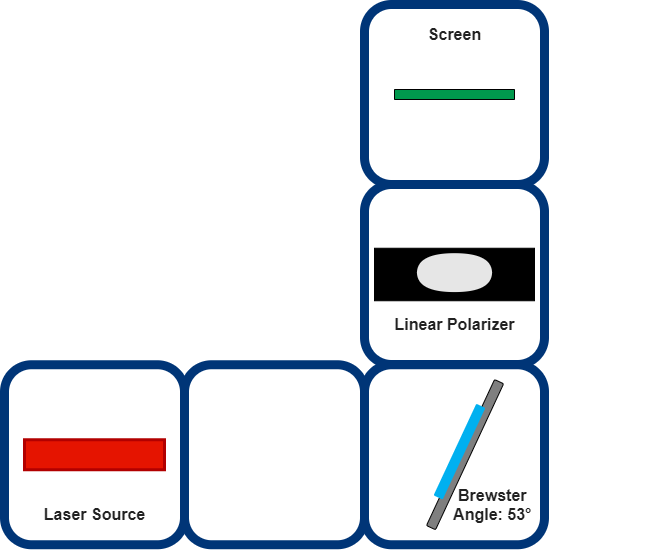

The diagram above was exported from draw.io. Its source (the exported page's mxGraphModel, read from the mxfile embedded in the PNG):
<mxGraphModel dx="1447" dy="1755" grid="1" gridSize="10" guides="1" tooltips="1" connect="1" arrows="1" fold="1" page="1" pageScale="1" pageWidth="850" pageHeight="1100" math="0" shadow="0">
  <root>
    <mxCell id="0" />
    <mxCell id="1" parent="0" />
    <mxCell id="WvVc43ALbsRTGybvvmO0-629" value="" style="group" vertex="1" connectable="0" parent="1">
      <mxGeometry x="289.9999999999998" y="-60" width="480" height="540.25" as="geometry" />
    </mxCell>
    <mxCell id="WvVc43ALbsRTGybvvmO0-630" value="" style="group" vertex="1" connectable="0" parent="WvVc43ALbsRTGybvvmO0-629">
      <mxGeometry x="-30" width="477.88" height="540.25" as="geometry" />
    </mxCell>
    <mxCell id="WvVc43ALbsRTGybvvmO0-631" value="" style="group" vertex="1" connectable="0" parent="WvVc43ALbsRTGybvvmO0-630">
      <mxGeometry x="220" y="243.75" width="257.88" height="135.19" as="geometry" />
    </mxCell>
    <mxCell id="WvVc43ALbsRTGybvvmO0-632" value="" style="group" vertex="1" connectable="0" parent="WvVc43ALbsRTGybvvmO0-631">
      <mxGeometry width="160" height="52.5" as="geometry" />
    </mxCell>
    <mxCell id="WvVc43ALbsRTGybvvmO0-633" value="" style="rounded=0;whiteSpace=wrap;html=1;shadow=0;comic=0;strokeWidth=1;fillColor=#000000;rotation=0;" vertex="1" parent="WvVc43ALbsRTGybvvmO0-632">
      <mxGeometry width="160" height="52.5" as="geometry" />
    </mxCell>
    <mxCell id="WvVc43ALbsRTGybvvmO0-634" value="" style="shape=or;whiteSpace=wrap;html=1;rounded=1;shadow=0;comic=0;strokeWidth=1;strokeColor=none;rotation=-90;fillColor=#E6E6E6;" vertex="1" parent="WvVc43ALbsRTGybvvmO0-632">
      <mxGeometry x="70" y="-22.649999999999977" width="20" height="75.15" as="geometry" />
    </mxCell>
    <mxCell id="WvVc43ALbsRTGybvvmO0-635" value="" style="shape=or;whiteSpace=wrap;html=1;rounded=1;shadow=0;comic=0;strokeWidth=1;strokeColor=none;rotation=90;fillColor=#E6E6E6;" vertex="1" parent="WvVc43ALbsRTGybvvmO0-632">
      <mxGeometry x="70" y="-3.75" width="20" height="75.15375000000002" as="geometry" />
    </mxCell>
    <mxCell id="WvVc43ALbsRTGybvvmO0-636" value="" style="group" vertex="1" connectable="0" parent="WvVc43ALbsRTGybvvmO0-630">
      <mxGeometry width="390" height="540.25" as="geometry" />
    </mxCell>
    <mxCell id="WvVc43ALbsRTGybvvmO0-637" value="&lt;span style=&quot;color: rgba(0 , 0 , 0 , 0) ; font-family: monospace ; font-size: 0px&quot;&gt;%3CmxGraphModel%3E%3Croot%3E%3CmxCell%20id%3D%220%22%2F%3E%3CmxCell%20id%3D%221%22%20parent%3D%220%22%2F%3E%3CmxCell%20id%3D%222%22%20value%3D%22%22%20style%3D%22rounded%3D0%3BwhiteSpace%3Dwrap%3Bhtml%3D1%3Bshadow%3D0%3Bcomic%3D0%3BstrokeWidth%3D1%3BfillColor%3D%23000000%3Brotation%3D0%3B%22%20vertex%3D%221%22%20parent%3D%221%22%3E%3CmxGeometry%20x%3D%22374.25%22%20y%3D%2271.25%22%20width%3D%22160%22%20height%3D%2252.5%22%20as%3D%22geometry%22%2F%3E%3C%2FmxCell%3E%3C%2Froot%3E%3C%2FmxGraphModel%3E&lt;/span&gt;" style="rounded=1;whiteSpace=wrap;html=1;fillColor=none;strokeWidth=9;strokeColor=#003577;" vertex="1" parent="WvVc43ALbsRTGybvvmO0-636">
      <mxGeometry x="210" y="180" width="180" height="180" as="geometry" />
    </mxCell>
    <mxCell id="WvVc43ALbsRTGybvvmO0-638" value="&lt;div style=&quot;text-align: left&quot;&gt;&lt;font color=&quot;#222222&quot; face=&quot;arial, sans-serif&quot;&gt;&lt;span style=&quot;font-size: 16px ; background-color: rgb(255 , 255 , 255)&quot;&gt;&lt;b&gt;Linear Polarizer&lt;/b&gt;&lt;/span&gt;&lt;/font&gt;&lt;/div&gt;" style="text;html=1;align=center;verticalAlign=middle;resizable=0;points=[];autosize=1;" vertex="1" parent="WvVc43ALbsRTGybvvmO0-636">
      <mxGeometry x="230" y="310" width="140" height="20" as="geometry" />
    </mxCell>
    <mxCell id="WvVc43ALbsRTGybvvmO0-639" value="" style="rounded=0;whiteSpace=wrap;html=1;shadow=0;comic=0;strokeColor=#000000;strokeWidth=1;fillColor=#00994D;gradientColor=none;rotation=90;" vertex="1" parent="WvVc43ALbsRTGybvvmO0-636">
      <mxGeometry x="295" y="30" width="10" height="120" as="geometry" />
    </mxCell>
    <mxCell id="WvVc43ALbsRTGybvvmO0-640" value="&lt;div style=&quot;text-align: left&quot;&gt;&lt;font color=&quot;#222222&quot; face=&quot;arial, sans-serif&quot;&gt;&lt;span style=&quot;font-size: 16px ; background-color: rgb(255 , 255 , 255)&quot;&gt;&lt;b&gt;Screen&lt;/b&gt;&lt;/span&gt;&lt;/font&gt;&lt;/div&gt;" style="text;html=1;align=center;verticalAlign=middle;resizable=0;points=[];autosize=1;" vertex="1" parent="WvVc43ALbsRTGybvvmO0-636">
      <mxGeometry x="265" y="20" width="70" height="20" as="geometry" />
    </mxCell>
    <mxCell id="WvVc43ALbsRTGybvvmO0-641" value="" style="rounded=1;whiteSpace=wrap;html=1;fillColor=none;strokeWidth=9;strokeColor=#003577;" vertex="1" parent="WvVc43ALbsRTGybvvmO0-636">
      <mxGeometry x="29.999999999999773" y="360.25" width="180" height="180" as="geometry" />
    </mxCell>
    <mxCell id="WvVc43ALbsRTGybvvmO0-642" value="" style="rounded=1;whiteSpace=wrap;html=1;fillColor=none;strokeWidth=9;strokeColor=#003577;" vertex="1" parent="WvVc43ALbsRTGybvvmO0-636">
      <mxGeometry x="210" width="180" height="180" as="geometry" />
    </mxCell>
    <mxCell id="WvVc43ALbsRTGybvvmO0-643" value="" style="group" vertex="1" connectable="0" parent="WvVc43ALbsRTGybvvmO0-636">
      <mxGeometry x="210" y="360" width="180" height="180.24534747059806" as="geometry" />
    </mxCell>
    <mxCell id="WvVc43ALbsRTGybvvmO0-644" value="" style="rounded=1;whiteSpace=wrap;html=1;fillColor=none;strokeWidth=9;strokeColor=#003577;" vertex="1" parent="WvVc43ALbsRTGybvvmO0-643">
      <mxGeometry y="0.25" width="180" height="180" as="geometry" />
    </mxCell>
    <mxCell id="WvVc43ALbsRTGybvvmO0-645" value="" style="group;rotation=-65;" vertex="1" connectable="0" parent="WvVc43ALbsRTGybvvmO0-643">
      <mxGeometry x="3.089999999999918" y="95.14999999999998" width="161.1" height="17" as="geometry" />
    </mxCell>
    <mxCell id="WvVc43ALbsRTGybvvmO0-646" value="" style="rounded=1;whiteSpace=wrap;html=1;strokeColor=#000000;strokeWidth=1;fillColor=#7F7F7F;gradientColor=none;rotation=-65;" vertex="1" parent="WvVc43ALbsRTGybvvmO0-645">
      <mxGeometry x="16.905534905118127" y="-10" width="161.09999999999997" height="10" as="geometry" />
    </mxCell>
    <mxCell id="WvVc43ALbsRTGybvvmO0-647" value="" style="rounded=1;whiteSpace=wrap;html=1;strokeColor=none;strokeWidth=1;fillColor=#00B0F0;gradientColor=none;rotation=-65;" vertex="1" parent="WvVc43ALbsRTGybvvmO0-645">
      <mxGeometry x="41.33760268045543" y="-13" width="101.09821148415436" height="10" as="geometry" />
    </mxCell>
    <mxCell id="WvVc43ALbsRTGybvvmO0-648" value="&lt;span style=&quot;color: rgb(34 , 34 , 34) ; font-family: &amp;#34;arial&amp;#34; , sans-serif ; font-size: 16px ; text-align: left ; background-color: rgb(255 , 255 , 255)&quot;&gt;&lt;b&gt;Brewster &lt;br&gt;Angle: 53°&amp;nbsp;&lt;/b&gt;&lt;/span&gt;" style="text;html=1;align=center;verticalAlign=middle;resizable=0;points=[];autosize=1;" vertex="1" parent="WvVc43ALbsRTGybvvmO0-643">
      <mxGeometry x="80" y="120" width="100" height="40" as="geometry" />
    </mxCell>
    <mxCell id="WvVc43ALbsRTGybvvmO0-649" value="" style="group" vertex="1" connectable="0" parent="1">
      <mxGeometry x="109.99999999999977" y="300.25" width="180" height="180" as="geometry" />
    </mxCell>
    <mxCell id="WvVc43ALbsRTGybvvmO0-650" value="" style="rounded=1;whiteSpace=wrap;html=1;fillColor=none;strokeWidth=9;strokeColor=#003577;" vertex="1" parent="WvVc43ALbsRTGybvvmO0-649">
      <mxGeometry width="180" height="180" as="geometry" />
    </mxCell>
    <mxCell id="WvVc43ALbsRTGybvvmO0-651" value="" style="rounded=0;whiteSpace=wrap;html=1;shadow=0;comic=0;strokeColor=#B20000;strokeWidth=3;fillColor=#e51400;fontColor=#ffffff;" vertex="1" parent="WvVc43ALbsRTGybvvmO0-649">
      <mxGeometry x="20" y="75" width="140" height="30" as="geometry" />
    </mxCell>
    <mxCell id="WvVc43ALbsRTGybvvmO0-652" value="&lt;div style=&quot;text-align: left&quot;&gt;&lt;font color=&quot;#222222&quot; face=&quot;arial, sans-serif&quot;&gt;&lt;span style=&quot;font-size: 16px ; background-color: rgb(255 , 255 , 255)&quot;&gt;&lt;b&gt;Laser Source&lt;/b&gt;&lt;/span&gt;&lt;/font&gt;&lt;/div&gt;" style="text;html=1;align=center;verticalAlign=middle;resizable=0;points=[];autosize=1;" vertex="1" parent="WvVc43ALbsRTGybvvmO0-649">
      <mxGeometry x="30" y="139.75" width="120" height="20" as="geometry" />
    </mxCell>
  </root>
</mxGraphModel>